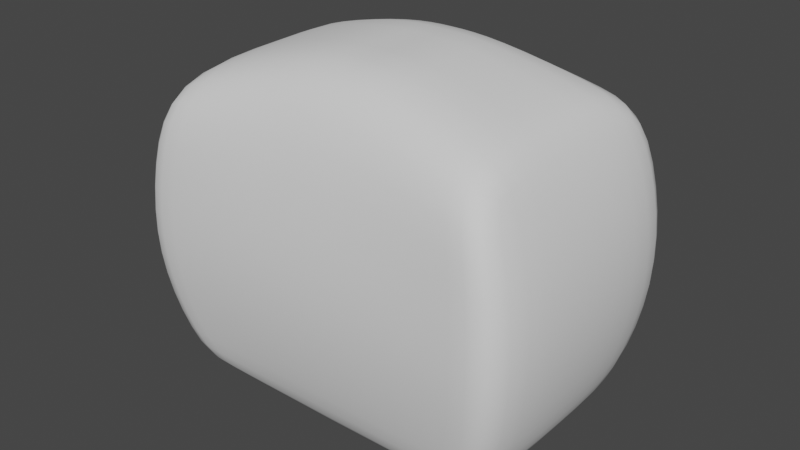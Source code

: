 # Source: Robot02_Head_Shape.blend  (saved by Blender 2.92.15; exported with 4.5.12 LTS)
import bpy
from mathutils import Matrix  # noqa: F401  (used for matrix-valued properties, if any)

bpy.ops.wm.read_factory_settings(use_empty=True)
scene = bpy.context.scene
scene.name = 'Scene'

# ---- collections
col_references = bpy.data.collections.new('References'); scene.collection.children.link(col_references)
col_mesh = bpy.data.collections.new('Mesh'); scene.collection.children.link(col_mesh)

# ---- world
world_world = bpy.data.worlds.new('World'); scene.world = world_world
world_world.use_nodes = True; world_world.node_tree.nodes.clear()
_N = world_world.node_tree.nodes; _L = world_world.node_tree.links
n0 = _N.new('ShaderNodeOutputWorld'); n0.name = 'World Output'; n0.location = (300, 300)
n1 = _N.new('ShaderNodeBackground'); n1.name = 'Background'; n1.location = (10, 300)
n1.inputs[0].default_value = (0.05088, 0.05088, 0.05088, 1.0)
_L.new(n1.outputs[0], n0.inputs[0])
n0.is_active_output = True
world_world.color = (0.05088, 0.05088, 0.05088)
world_world.use_sun_shadow = False
world_world.sun_shadow_jitter_overblur = 0.0

# ---- meshes
me_cube_001 = bpy.data.meshes.new('Cube.001')
me_cube_001.from_pydata([(0.0, 0.3705, 1.872), (0.0, -0.3705, 1.872), (0.569, -0.3705, 1.872), (0.569, 0.3705, 1.872), (0.4602, -0.3092, 1.267), (0.484, -0.3526, 2.091), (0.4602, 0.3092, 1.267), (0.484, 0.3573, 2.101), (0.0, 0.267, 1.212), (0.0, 0.2914, 2.244), (0.0, -0.267, 1.212), (0.0, -0.2867, 2.234), (0.527, 0.3323, 1.37), (0.527, -0.3323, 1.37), (0.0, -0.3323, 1.37), (0.0, 0.3323, 1.37), (0.5812, 0.3808, 1.619), (0.5812, -0.3808, 1.619), (0.0, -0.3808, 1.619), (0.0, 0.3808, 1.619), (0.478, 0.3705, 1.872), (0.478, -0.3705, 1.872), (0.4067, 0.34, 2.159), (0.2906, -0.2899, 1.236), (0.2906, 0.2899, 1.236), (0.4067, -0.3354, 2.149), (0.4426, -0.3323, 1.37), (0.4426, 0.3323, 1.37), (0.4882, -0.3808, 1.619), (0.4882, 0.3808, 1.619), (0.1491, -0.3705, 1.872), (0.08789, 0.267, 1.214), (0.1277, -0.2863, 2.221), (0.1381, -0.3323, 1.37), (0.1523, -0.3808, 1.619), (0.1491, 0.3705, 1.872), (0.1277, 0.291, 2.231), (0.08789, -0.267, 1.214), (0.1381, 0.3323, 1.37), (0.1523, 0.3808, 1.619), (0.4602, 0.0, 1.27), (0.484, 0.0, 2.086), (0.5747, 0.0, 1.89), (0.0, 0.0, 2.201), (0.0, 0.0, 1.213), (0.5373, 0.0, 1.376), (0.5971, 0.0, 1.631), (0.4067, 0.0, 2.145), (0.2906, 0.0, 1.242), (0.08789, 0.0, 1.215), (0.1277, 0.0, 2.219)], [], [(37, 33, 14, 10), (20, 22, 7, 3), (42, 41, 5, 2), (29, 20, 3, 16), (48, 40, 4, 23), (46, 42, 2, 17), (50, 43, 11, 32), (40, 45, 13, 4), (30, 32, 11, 1), (34, 30, 1, 18), (24, 27, 12, 6), (33, 34, 18, 14), (45, 46, 17, 13), (27, 29, 16, 12), (38, 39, 29, 27), (13, 17, 28, 26), (31, 38, 27, 24), (17, 2, 21, 28), (2, 5, 25, 21), (41, 47, 25, 5), (49, 48, 23, 37), (39, 35, 20, 29), (35, 36, 22, 20), (4, 13, 26, 23), (0, 9, 36, 35), (19, 0, 35, 39), (44, 49, 37, 10), (8, 15, 38, 31), (15, 19, 39, 38), (26, 28, 34, 33), (28, 21, 30, 34), (21, 25, 32, 30), (47, 50, 32, 25), (23, 26, 33, 37), (22, 36, 50, 47), (8, 31, 49, 44), (31, 24, 48, 49), (7, 22, 47, 41), (12, 16, 46, 45), (6, 12, 45, 40), (36, 9, 43, 50), (16, 3, 42, 46), (24, 6, 40, 48), (3, 7, 41, 42)])
me_cube_001.polygons.foreach_set('use_smooth', [True] * 44)
_uv = me_cube_001.uv_layers.new(name='UVMap')
_uv.uv.foreach_set('vector', [0.375, 0.8421, 0.4118, 0.8421, 0.4118, 0.8748, 0.375, 0.8748, 0.5399, 0.48, 0.625, 0.48, 0.625, 0.5, 0.5399, 0.5, 0.5399, 0.625, 0.625, 0.625, 0.625, 0.75, 0.5399, 0.75, 0.4754, 0.48, 0.5399, 0.48, 0.5399, 0.5, 0.4754, 0.5, 0.355, 0.625, 0.375, 0.625, 0.375, 0.75, 0.355, 0.75, 0.4754, 0.625, 0.5399, 0.625, 0.5399, 0.75, 0.4754, 0.75, 0.7171, 0.625, 0.7498, 0.625, 0.7498, 0.75, 0.7171, 0.75, 0.375, 0.625, 0.4118, 0.625, 0.4118, 0.75, 0.375, 0.75, 0.5399, 0.8421, 0.625, 0.8421, 0.625, 0.8748, 0.5399, 0.8748, 0.4754, 0.8421, 0.5399, 0.8421, 0.5399, 0.8748, 0.4754, 0.8748, 0.375, 0.48, 0.4118, 0.48, 0.4118, 0.5, 0.375, 0.5, 0.4118, 0.8421, 0.4754, 0.8421, 0.4754, 0.8748, 0.4118, 0.8748, 0.4118, 0.625, 0.4754, 0.625, 0.4754, 0.75, 0.4118, 0.75, 0.4118, 0.48, 0.4754, 0.48, 0.4754, 0.5, 0.4118, 0.5, 0.4118, 0.4079, 0.4754, 0.4079, 0.4754, 0.48, 0.4118, 0.48, 0.4118, 0.75, 0.4754, 0.75, 0.4754, 0.77, 0.4118, 0.77, 0.375, 0.4079, 0.4118, 0.4079, 0.4118, 0.48, 0.375, 0.48, 0.4754, 0.75, 0.5399, 0.75, 0.5399, 0.77, 0.4754, 0.77, 0.5399, 0.75, 0.625, 0.75, 0.625, 0.77, 0.5399, 0.77, 0.625, 0.625, 0.645, 0.625, 0.645, 0.75, 0.625, 0.75, 0.2829, 0.625, 0.355, 0.625, 0.355, 0.75, 0.2829, 0.75, 0.4754, 0.4079, 0.5399, 0.4079, 0.5399, 0.48, 0.4754, 0.48, 0.5399, 0.4079, 0.625, 0.4079, 0.625, 0.48, 0.5399, 0.48, 0.375, 0.75, 0.4118, 0.75, 0.4118, 0.77, 0.375, 0.77, 0.5399, 0.3752, 0.625, 0.3752, 0.625, 0.4079, 0.5399, 0.4079, 0.4754, 0.3752, 0.5399, 0.3752, 0.5399, 0.4079, 0.4754, 0.4079, 0.2502, 0.625, 0.2829, 0.625, 0.2829, 0.75, 0.2502, 0.75, 0.375, 0.3752, 0.4118, 0.3752, 0.4118, 0.4079, 0.375, 0.4079, 0.4118, 0.3752, 0.4754, 0.3752, 0.4754, 0.4079, 0.4118, 0.4079, 0.4118, 0.77, 0.4754, 0.77, 0.4754, 0.8421, 0.4118, 0.8421, 0.4754, 0.77, 0.5399, 0.77, 0.5399, 0.8421, 0.4754, 0.8421, 0.5399, 0.77, 0.625, 0.77, 0.625, 0.8421, 0.5399, 0.8421, 0.645, 0.625, 0.7171, 0.625, 0.7171, 0.75, 0.645, 0.75, 0.375, 0.77, 0.4118, 0.77, 0.4118, 0.8421, 0.375, 0.8421, 0.645, 0.5, 0.7171, 0.5, 0.7171, 0.625, 0.645, 0.625, 0.2502, 0.5, 0.2829, 0.5, 0.2829, 0.625, 0.2502, 0.625, 0.2829, 0.5, 0.355, 0.5, 0.355, 0.625, 0.2829, 0.625, 0.625, 0.5, 0.645, 0.5, 0.645, 0.625, 0.625, 0.625, 0.4118, 0.5, 0.4754, 0.5, 0.4754, 0.625, 0.4118, 0.625, 0.375, 0.5, 0.4118, 0.5, 0.4118, 0.625, 0.375, 0.625, 0.7171, 0.5, 0.7498, 0.5, 0.7498, 0.625, 0.7171, 0.625, 0.4754, 0.5, 0.5399, 0.5, 0.5399, 0.625, 0.4754, 0.625, 0.355, 0.5, 0.375, 0.5, 0.375, 0.625, 0.355, 0.625, 0.5399, 0.5, 0.625, 0.5, 0.625, 0.625, 0.5399, 0.625])
me_cube_001.use_remesh_fix_poles = True
me_cube_001.use_remesh_preserve_attributes = False
me_cube_001.use_mirror_vertex_groups = False
me_cube_001.update()

# ---- objects
ob_front = bpy.data.objects.new('Front', None)
ob_side = bpy.data.objects.new('Side', None)
ob_cube = bpy.data.objects.new('Cube', me_cube_001)

# ---- transforms, parenting, visibility, modifiers, constraints
ob_front.location = (1.543, 3.051, 1.271)
ob_front.rotation_euler = (1.571, -0.0, -0.0)
ob_front.empty_display_type = 'IMAGE'
ob_front.empty_display_size = 5.0
ob_front.use_empty_image_alpha = True
ob_front.empty_image_side = 'FRONT'
ob_front.color = (1.0, 1.0, 1.0, 0.7)
ob_front.lineart.crease_threshold = 0.0
ob_side.location = (-2.264, -0.0145, 1.271)
ob_side.rotation_euler = (1.571, -0.0, 1.571)
ob_side.empty_display_type = 'IMAGE'
ob_side.empty_display_size = 5.0
ob_side.use_empty_image_alpha = True
ob_side.empty_image_side = 'FRONT'
ob_side.color = (1.0, 1.0, 1.0, 0.7)
ob_side.lineart.crease_threshold = 0.0
ob_cube.location = (0.0, 0.0, 0.0)
ob_cube.lineart.crease_threshold = 0.0
_m = ob_cube.modifiers.new('Mirror', 'MIRROR')
_m.use_clip = True
_m = ob_cube.modifiers.new('Subdivision', 'SUBSURF')
_m.uv_smooth = 'PRESERVE_CORNERS'

# ---- collection membership
col_references.objects.link(ob_front)
col_references.objects.link(ob_side)
col_mesh.objects.link(ob_cube)

# ---- scene / render settings (as saved in the file)
scene.frame_start = 1; scene.frame_end = 250; scene.frame_set(0)
scene.render.engine = 'BLENDER_EEVEE_NEXT'
scene.cycles.use_denoising = False
scene.cycles.samples = 128
scene.cycles.sampling_pattern = 'TABULATED_SOBOL'
scene.cycles.use_adaptive_sampling = False
scene.cycles.use_light_tree = False
scene.view_settings.view_transform = 'Filmic'
bpy.context.view_layer.update()

# ---- added for rendering (the .blend has no active camera and no usable light): camera, sun
cam_auto = bpy.data.cameras.new('AutoCamera')
cam_auto.lens = 50.0
cam_auto.sensor_width = 36.0
cam_auto.clip_end = 1000.0
ob_auto_camera = bpy.data.objects.new('AutoCamera', cam_auto)
scene.collection.objects.link(ob_auto_camera)
ob_auto_camera.location = (1.6217, -1.94603, 3.02513)
ob_auto_camera.rotation_euler = (1.09748, -7.21219e-08, 0.694738)
scene.camera = ob_auto_camera
light_auto_sun = bpy.data.lights.new('AutoSun', 'SUN')
light_auto_sun.energy = 3.0
light_auto_sun.angle = 0.0523599
ob_auto_sun = bpy.data.objects.new('AutoSun', light_auto_sun)
scene.collection.objects.link(ob_auto_sun)
ob_auto_sun.rotation_euler = (0.872665, 0.174533, 0.523599)
bpy.context.view_layer.update()
